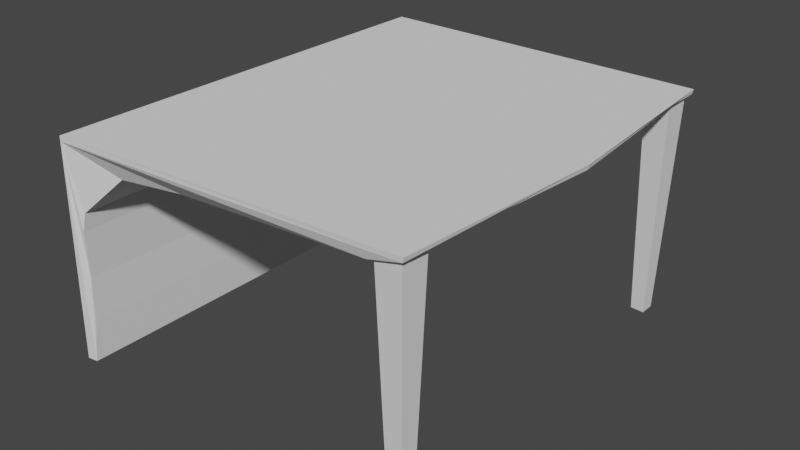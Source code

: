 # Source: SchoolTable.blend  (saved by Blender 3.1.7; exported with 4.5.12 LTS)
import bpy
from mathutils import Matrix  # noqa: F401  (used for matrix-valued properties, if any)

bpy.ops.wm.read_factory_settings(use_empty=True)
scene = bpy.context.scene
scene.name = 'Scene'

# ---- collections
col_collection = bpy.data.collections.new('Collection'); scene.collection.children.link(col_collection)

# ---- world
world_world = bpy.data.worlds.new('World'); scene.world = world_world
world_world.use_nodes = True; world_world.node_tree.nodes.clear()
_N = world_world.node_tree.nodes; _L = world_world.node_tree.links
n0 = _N.new('ShaderNodeOutputWorld'); n0.name = 'World Output'; n0.location = (300, 300)
n1 = _N.new('ShaderNodeBackground'); n1.name = 'Background'; n1.location = (10, 300)
n1.inputs[0].default_value = (0.05088, 0.05088, 0.05088, 1.0)
_L.new(n1.outputs[0], n0.inputs[0])
n0.is_active_output = True
world_world.color = (0.05088, 0.05088, 0.05088)
world_world.use_sun_shadow = False
world_world.sun_shadow_jitter_overblur = 0.0

# ---- meshes
me_cube_001 = bpy.data.meshes.new('Cube.001')
me_cube_001.from_pydata([(-1.018, 0.5404, 0.1345), (-1.0, 0.5419, 0.6683), (-0.9914, 0.5378, 0.1355), (-0.1399, 0.4917, 0.6762), (-1.0, 0.5419, 0.6809), (-0.1266, 0.5043, 0.6903), (-1.018, 0.0, 0.1346), (-1.0, 0.0, 0.6683), (-0.9915, 0.0, 0.1355), (-0.09248, 0.0, 0.6788), (-1.0, 0.0, 0.6809), (-0.08995, 0.0, 0.6903), (-0.9703, 0.5283, 0.5089), (-0.9703, 0.0, 0.5089), (-0.9841, 0.5275, 0.3467), (-0.9841, 0.0, 0.3467), (-0.6933, 0.4898, 0.6236), (-0.6985, 0.0, 0.6283), (-0.9866, 0.5292, 0.2397), (-0.9865, 0.0, 0.2397), (-0.8691, 0.4971, 0.605), (-0.8689, 0.0, 0.6046), (-0.9764, 0.5338, 0.4649), (-0.9764, 0.0, 0.4649), (-0.2042, 0.4877, 0.6569), (-0.2516, 0.0, 0.6543), (-0.2042, 0.4294, 0.6569), (-0.1399, 0.4227, 0.6762), (-0.1291, 0.503, 0.6788), (-0.2147, 0.4976, 0.6543), (-0.2147, 0.42, 0.6543), (-0.129, 0.4109, 0.6788), (-0.1544, 0.4761, 0.132), (-0.1896, 0.4741, 0.131), (-0.1896, 0.4426, 0.1308), (-0.1545, 0.4389, 0.1318), (-0.1544, 0.4761, 0.132), (-0.1896, 0.4741, 0.131), (-0.1896, 0.4426, 0.1308), (-0.1545, 0.4389, 0.1318)], [], [(6, 7, 1, 0), (0, 1, 28, 29, 16, 20, 12, 22, 14, 18, 2), (28, 1, 4, 5), (9, 31, 28, 5, 11), (5, 4, 10, 11), (24, 3, 32, 33), (1, 7, 10, 4), (0, 2, 8, 6), (22, 12, 13, 23), (18, 14, 15, 19), (20, 16, 17, 21), (12, 20, 21, 13), (2, 18, 19, 8), (14, 22, 23, 15), (16, 29, 30, 25, 17), (30, 31, 9, 25), (3, 24, 29, 28), (24, 26, 30, 29), (27, 3, 28, 31), (26, 27, 31, 30), (35, 34, 38, 39), (27, 26, 34, 35), (26, 24, 33, 34), (3, 27, 35, 32), (37, 36, 39, 38), (34, 33, 37, 38), (32, 35, 39, 36), (33, 32, 36, 37)])
_uv = me_cube_001.uv_layers.new(name='UVMap')
_uv.uv.foreach_set('vector', [0.375, 0.125, 0.625, 0.125, 0.625, 0.25, 0.375, 0.25, 0.375, 0.25, 0.625, 0.25, 0.625, 0.5, 0.5938, 0.5, 0.5625, 0.5, 0.5312, 0.5, 0.5, 0.5, 0.4688, 0.5, 0.4375, 0.5, 0.4062, 0.5, 0.375, 0.5, 0.625, 0.5, 0.625, 0.25, 0.625, 0.25, 0.625, 0.5, 0.625, 0.625, 0.625, 0.5205, 0.625, 0.5, 0.625, 0.5, 0.625, 0.625, 0.625, 0.5, 0.875, 0.5, 0.875, 0.625, 0.625, 0.625, 0.597, 0.5021, 0.6218, 0.5021, 0.6218, 0.5021, 0.597, 0.5021, 0.625, 0.25, 0.625, 0.125, 0.625, 0.125, 0.625, 0.25, 0.125, 0.5, 0.375, 0.5, 0.375, 0.625, 0.125, 0.625, 0.4688, 0.5, 0.5, 0.5, 0.5, 0.625, 0.4688, 0.625, 0.4062, 0.5, 0.4375, 0.5, 0.4375, 0.625, 0.4062, 0.625, 0.5312, 0.5, 0.5625, 0.5, 0.5625, 0.625, 0.5312, 0.625, 0.5, 0.5, 0.5312, 0.5, 0.5312, 0.625, 0.5, 0.625, 0.375, 0.5, 0.4062, 0.5, 0.4062, 0.625, 0.375, 0.625, 0.4375, 0.5, 0.4688, 0.5, 0.4688, 0.625, 0.4375, 0.625, 0.5625, 0.5, 0.5938, 0.5, 0.5938, 0.5175, 0.5938, 0.625, 0.5625, 0.625, 0.5938, 0.5175, 0.625, 0.5205, 0.625, 0.625, 0.5938, 0.625, 0.6218, 0.5021, 0.597, 0.5021, 0.5938, 0.5, 0.625, 0.5, 0.597, 0.5021, 0.597, 0.5157, 0.5938, 0.5175, 0.5938, 0.5, 0.6218, 0.518, 0.6218, 0.5021, 0.625, 0.5, 0.625, 0.5205, 0.597, 0.5157, 0.6218, 0.518, 0.625, 0.5205, 0.5938, 0.5175, 0.6218, 0.518, 0.597, 0.5157, 0.597, 0.5157, 0.6218, 0.518, 0.6218, 0.518, 0.597, 0.5157, 0.597, 0.5157, 0.6218, 0.518, 0.597, 0.5157, 0.597, 0.5021, 0.597, 0.5021, 0.597, 0.5157, 0.6218, 0.5021, 0.6218, 0.518, 0.6218, 0.518, 0.6218, 0.5021, 0.597, 0.5021, 0.6218, 0.5021, 0.6218, 0.518, 0.597, 0.5157, 0.597, 0.5157, 0.597, 0.5021, 0.597, 0.5021, 0.597, 0.5157, 0.6218, 0.5021, 0.6218, 0.518, 0.6218, 0.518, 0.6218, 0.5021, 0.597, 0.5021, 0.6218, 0.5021, 0.6218, 0.5021, 0.597, 0.5021])
me_cube_001.use_remesh_fix_poles = True
me_cube_001.use_remesh_preserve_attributes = False
me_cube_001.update()

# ---- objects
ob_cube = bpy.data.objects.new('Cube', me_cube_001)
ob_empty = bpy.data.objects.new('Empty', None)

# ---- transforms, parenting, visibility, modifiers, constraints
ob_cube.location = (0.0, 0.0, -0.125)
_m = ob_cube.modifiers.new('Mirror', 'MIRROR')
_m.use_axis = (False, True, False)
_m.use_clip = True
ob_empty.location = (-0.04429, -1.428e-07, 1.063)
ob_empty.rotation_euler = (1.571, -0.0, -0.0)
ob_empty.scale = (0.4986, 0.4986, 0.4986)
ob_empty.empty_display_type = 'IMAGE'
ob_empty.empty_display_size = 5.0

# ---- collection membership
col_collection.objects.link(ob_cube)
col_collection.objects.link(ob_empty)

# ---- scene / render settings (as saved in the file)
scene.frame_start = 1; scene.frame_end = 1; scene.frame_set(1)
scene.render.engine = 'BLENDER_EEVEE_NEXT'
scene.cycles.sampling_pattern = 'TABULATED_SOBOL'
scene.cycles.use_light_tree = False
scene.view_settings.view_transform = 'Filmic'
bpy.context.view_layer.update()

# ---- added for rendering (the .blend has no active camera and no usable light): camera, sun
cam_auto = bpy.data.cameras.new('AutoCamera')
cam_auto.lens = 50.0
cam_auto.sensor_width = 36.0
cam_auto.clip_end = 1000.0
ob_auto_camera = bpy.data.objects.new('AutoCamera', cam_auto)
scene.collection.objects.link(ob_auto_camera)
ob_auto_camera.location = (0.864108, -1.70196, 1.42013)
ob_auto_camera.rotation_euler = (1.09748, -7.21219e-08, 0.694738)
scene.camera = ob_auto_camera
light_auto_sun = bpy.data.lights.new('AutoSun', 'SUN')
light_auto_sun.energy = 3.0
light_auto_sun.angle = 0.0523599
ob_auto_sun = bpy.data.objects.new('AutoSun', light_auto_sun)
scene.collection.objects.link(ob_auto_sun)
ob_auto_sun.rotation_euler = (0.872665, 0.174533, 0.523599)
bpy.context.view_layer.update()
